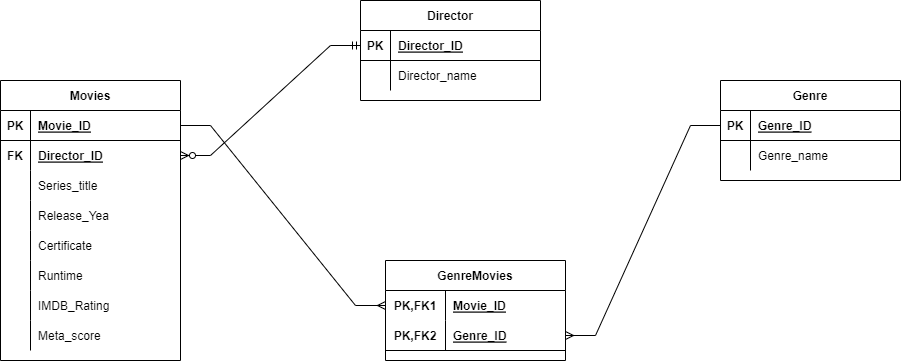

The diagram above was exported from draw.io. Its source (the exported page's mxGraphModel, read from the mxfile embedded in the PNG):
<mxGraphModel dx="1550" dy="929" grid="1" gridSize="10" guides="1" tooltips="1" connect="1" arrows="1" fold="1" page="1" pageScale="1" pageWidth="1169" pageHeight="827" math="0" shadow="0">
  <root>
    <mxCell id="0" />
    <mxCell id="1" parent="0" />
    <mxCell id="QJaJrcAoxm1kc2aUwov9-1" value="Movies" style="shape=table;startSize=30;container=1;collapsible=1;childLayout=tableLayout;fixedRows=1;rowLines=0;fontStyle=1;align=center;resizeLast=1;" vertex="1" parent="1">
      <mxGeometry x="110" y="110" width="180" height="280" as="geometry" />
    </mxCell>
    <mxCell id="QJaJrcAoxm1kc2aUwov9-2" value="" style="shape=tableRow;horizontal=0;startSize=0;swimlaneHead=0;swimlaneBody=0;fillColor=none;collapsible=0;dropTarget=0;points=[[0,0.5],[1,0.5]];portConstraint=eastwest;top=0;left=0;right=0;bottom=1;" vertex="1" parent="QJaJrcAoxm1kc2aUwov9-1">
      <mxGeometry y="30" width="180" height="30" as="geometry" />
    </mxCell>
    <mxCell id="QJaJrcAoxm1kc2aUwov9-3" value="PK" style="shape=partialRectangle;connectable=0;fillColor=none;top=0;left=0;bottom=0;right=0;fontStyle=1;overflow=hidden;" vertex="1" parent="QJaJrcAoxm1kc2aUwov9-2">
      <mxGeometry width="30" height="30" as="geometry">
        <mxRectangle width="30" height="30" as="alternateBounds" />
      </mxGeometry>
    </mxCell>
    <mxCell id="QJaJrcAoxm1kc2aUwov9-4" value="Movie_ID" style="shape=partialRectangle;connectable=0;fillColor=none;top=0;left=0;bottom=0;right=0;align=left;spacingLeft=6;fontStyle=5;overflow=hidden;" vertex="1" parent="QJaJrcAoxm1kc2aUwov9-2">
      <mxGeometry x="30" width="150" height="30" as="geometry">
        <mxRectangle width="150" height="30" as="alternateBounds" />
      </mxGeometry>
    </mxCell>
    <mxCell id="QJaJrcAoxm1kc2aUwov9-5" value="" style="shape=tableRow;horizontal=0;startSize=0;swimlaneHead=0;swimlaneBody=0;fillColor=none;collapsible=0;dropTarget=0;points=[[0,0.5],[1,0.5]];portConstraint=eastwest;top=0;left=0;right=0;bottom=0;" vertex="1" parent="QJaJrcAoxm1kc2aUwov9-1">
      <mxGeometry y="60" width="180" height="30" as="geometry" />
    </mxCell>
    <mxCell id="QJaJrcAoxm1kc2aUwov9-6" value="FK" style="shape=partialRectangle;connectable=0;fillColor=none;top=0;left=0;bottom=0;right=0;editable=1;overflow=hidden;fontStyle=1" vertex="1" parent="QJaJrcAoxm1kc2aUwov9-5">
      <mxGeometry width="30" height="30" as="geometry">
        <mxRectangle width="30" height="30" as="alternateBounds" />
      </mxGeometry>
    </mxCell>
    <mxCell id="QJaJrcAoxm1kc2aUwov9-7" value="Director_ID" style="shape=partialRectangle;connectable=0;fillColor=none;top=0;left=0;bottom=0;right=0;align=left;spacingLeft=6;overflow=hidden;fontStyle=5" vertex="1" parent="QJaJrcAoxm1kc2aUwov9-5">
      <mxGeometry x="30" width="150" height="30" as="geometry">
        <mxRectangle width="150" height="30" as="alternateBounds" />
      </mxGeometry>
    </mxCell>
    <mxCell id="QJaJrcAoxm1kc2aUwov9-8" value="" style="shape=tableRow;horizontal=0;startSize=0;swimlaneHead=0;swimlaneBody=0;fillColor=none;collapsible=0;dropTarget=0;points=[[0,0.5],[1,0.5]];portConstraint=eastwest;top=0;left=0;right=0;bottom=0;" vertex="1" parent="QJaJrcAoxm1kc2aUwov9-1">
      <mxGeometry y="90" width="180" height="30" as="geometry" />
    </mxCell>
    <mxCell id="QJaJrcAoxm1kc2aUwov9-9" value="" style="shape=partialRectangle;connectable=0;fillColor=none;top=0;left=0;bottom=0;right=0;editable=1;overflow=hidden;" vertex="1" parent="QJaJrcAoxm1kc2aUwov9-8">
      <mxGeometry width="30" height="30" as="geometry">
        <mxRectangle width="30" height="30" as="alternateBounds" />
      </mxGeometry>
    </mxCell>
    <mxCell id="QJaJrcAoxm1kc2aUwov9-10" value="Series_title" style="shape=partialRectangle;connectable=0;fillColor=none;top=0;left=0;bottom=0;right=0;align=left;spacingLeft=6;overflow=hidden;" vertex="1" parent="QJaJrcAoxm1kc2aUwov9-8">
      <mxGeometry x="30" width="150" height="30" as="geometry">
        <mxRectangle width="150" height="30" as="alternateBounds" />
      </mxGeometry>
    </mxCell>
    <mxCell id="QJaJrcAoxm1kc2aUwov9-11" value="" style="shape=tableRow;horizontal=0;startSize=0;swimlaneHead=0;swimlaneBody=0;fillColor=none;collapsible=0;dropTarget=0;points=[[0,0.5],[1,0.5]];portConstraint=eastwest;top=0;left=0;right=0;bottom=0;" vertex="1" parent="QJaJrcAoxm1kc2aUwov9-1">
      <mxGeometry y="120" width="180" height="30" as="geometry" />
    </mxCell>
    <mxCell id="QJaJrcAoxm1kc2aUwov9-12" value="" style="shape=partialRectangle;connectable=0;fillColor=none;top=0;left=0;bottom=0;right=0;editable=1;overflow=hidden;" vertex="1" parent="QJaJrcAoxm1kc2aUwov9-11">
      <mxGeometry width="30" height="30" as="geometry">
        <mxRectangle width="30" height="30" as="alternateBounds" />
      </mxGeometry>
    </mxCell>
    <mxCell id="QJaJrcAoxm1kc2aUwov9-13" value="Release_Yea" style="shape=partialRectangle;connectable=0;fillColor=none;top=0;left=0;bottom=0;right=0;align=left;spacingLeft=6;overflow=hidden;" vertex="1" parent="QJaJrcAoxm1kc2aUwov9-11">
      <mxGeometry x="30" width="150" height="30" as="geometry">
        <mxRectangle width="150" height="30" as="alternateBounds" />
      </mxGeometry>
    </mxCell>
    <mxCell id="QJaJrcAoxm1kc2aUwov9-17" value="" style="shape=tableRow;horizontal=0;startSize=0;swimlaneHead=0;swimlaneBody=0;fillColor=none;collapsible=0;dropTarget=0;points=[[0,0.5],[1,0.5]];portConstraint=eastwest;top=0;left=0;right=0;bottom=0;" vertex="1" parent="QJaJrcAoxm1kc2aUwov9-1">
      <mxGeometry y="150" width="180" height="30" as="geometry" />
    </mxCell>
    <mxCell id="QJaJrcAoxm1kc2aUwov9-18" value="" style="shape=partialRectangle;connectable=0;fillColor=none;top=0;left=0;bottom=0;right=0;editable=1;overflow=hidden;" vertex="1" parent="QJaJrcAoxm1kc2aUwov9-17">
      <mxGeometry width="30" height="30" as="geometry">
        <mxRectangle width="30" height="30" as="alternateBounds" />
      </mxGeometry>
    </mxCell>
    <mxCell id="QJaJrcAoxm1kc2aUwov9-19" value="Certificate" style="shape=partialRectangle;connectable=0;fillColor=none;top=0;left=0;bottom=0;right=0;align=left;spacingLeft=6;overflow=hidden;" vertex="1" parent="QJaJrcAoxm1kc2aUwov9-17">
      <mxGeometry x="30" width="150" height="30" as="geometry">
        <mxRectangle width="150" height="30" as="alternateBounds" />
      </mxGeometry>
    </mxCell>
    <mxCell id="QJaJrcAoxm1kc2aUwov9-20" value="" style="shape=tableRow;horizontal=0;startSize=0;swimlaneHead=0;swimlaneBody=0;fillColor=none;collapsible=0;dropTarget=0;points=[[0,0.5],[1,0.5]];portConstraint=eastwest;top=0;left=0;right=0;bottom=0;" vertex="1" parent="QJaJrcAoxm1kc2aUwov9-1">
      <mxGeometry y="180" width="180" height="30" as="geometry" />
    </mxCell>
    <mxCell id="QJaJrcAoxm1kc2aUwov9-21" value="" style="shape=partialRectangle;connectable=0;fillColor=none;top=0;left=0;bottom=0;right=0;editable=1;overflow=hidden;" vertex="1" parent="QJaJrcAoxm1kc2aUwov9-20">
      <mxGeometry width="30" height="30" as="geometry">
        <mxRectangle width="30" height="30" as="alternateBounds" />
      </mxGeometry>
    </mxCell>
    <mxCell id="QJaJrcAoxm1kc2aUwov9-22" value="Runtime" style="shape=partialRectangle;connectable=0;fillColor=none;top=0;left=0;bottom=0;right=0;align=left;spacingLeft=6;overflow=hidden;" vertex="1" parent="QJaJrcAoxm1kc2aUwov9-20">
      <mxGeometry x="30" width="150" height="30" as="geometry">
        <mxRectangle width="150" height="30" as="alternateBounds" />
      </mxGeometry>
    </mxCell>
    <mxCell id="QJaJrcAoxm1kc2aUwov9-23" value="" style="shape=tableRow;horizontal=0;startSize=0;swimlaneHead=0;swimlaneBody=0;fillColor=none;collapsible=0;dropTarget=0;points=[[0,0.5],[1,0.5]];portConstraint=eastwest;top=0;left=0;right=0;bottom=0;" vertex="1" parent="QJaJrcAoxm1kc2aUwov9-1">
      <mxGeometry y="210" width="180" height="30" as="geometry" />
    </mxCell>
    <mxCell id="QJaJrcAoxm1kc2aUwov9-24" value="" style="shape=partialRectangle;connectable=0;fillColor=none;top=0;left=0;bottom=0;right=0;editable=1;overflow=hidden;" vertex="1" parent="QJaJrcAoxm1kc2aUwov9-23">
      <mxGeometry width="30" height="30" as="geometry">
        <mxRectangle width="30" height="30" as="alternateBounds" />
      </mxGeometry>
    </mxCell>
    <mxCell id="QJaJrcAoxm1kc2aUwov9-25" value="IMDB_Rating" style="shape=partialRectangle;connectable=0;fillColor=none;top=0;left=0;bottom=0;right=0;align=left;spacingLeft=6;overflow=hidden;" vertex="1" parent="QJaJrcAoxm1kc2aUwov9-23">
      <mxGeometry x="30" width="150" height="30" as="geometry">
        <mxRectangle width="150" height="30" as="alternateBounds" />
      </mxGeometry>
    </mxCell>
    <mxCell id="QJaJrcAoxm1kc2aUwov9-26" value="" style="shape=tableRow;horizontal=0;startSize=0;swimlaneHead=0;swimlaneBody=0;fillColor=none;collapsible=0;dropTarget=0;points=[[0,0.5],[1,0.5]];portConstraint=eastwest;top=0;left=0;right=0;bottom=0;" vertex="1" parent="QJaJrcAoxm1kc2aUwov9-1">
      <mxGeometry y="240" width="180" height="30" as="geometry" />
    </mxCell>
    <mxCell id="QJaJrcAoxm1kc2aUwov9-27" value="" style="shape=partialRectangle;connectable=0;fillColor=none;top=0;left=0;bottom=0;right=0;editable=1;overflow=hidden;" vertex="1" parent="QJaJrcAoxm1kc2aUwov9-26">
      <mxGeometry width="30" height="30" as="geometry">
        <mxRectangle width="30" height="30" as="alternateBounds" />
      </mxGeometry>
    </mxCell>
    <mxCell id="QJaJrcAoxm1kc2aUwov9-28" value="Meta_score" style="shape=partialRectangle;connectable=0;fillColor=none;top=0;left=0;bottom=0;right=0;align=left;spacingLeft=6;overflow=hidden;" vertex="1" parent="QJaJrcAoxm1kc2aUwov9-26">
      <mxGeometry x="30" width="150" height="30" as="geometry">
        <mxRectangle width="150" height="30" as="alternateBounds" />
      </mxGeometry>
    </mxCell>
    <mxCell id="QJaJrcAoxm1kc2aUwov9-29" value="Genre" style="shape=table;startSize=30;container=1;collapsible=1;childLayout=tableLayout;fixedRows=1;rowLines=0;fontStyle=1;align=center;resizeLast=1;" vertex="1" parent="1">
      <mxGeometry x="830" y="110" width="180" height="100" as="geometry" />
    </mxCell>
    <mxCell id="QJaJrcAoxm1kc2aUwov9-30" value="" style="shape=tableRow;horizontal=0;startSize=0;swimlaneHead=0;swimlaneBody=0;fillColor=none;collapsible=0;dropTarget=0;points=[[0,0.5],[1,0.5]];portConstraint=eastwest;top=0;left=0;right=0;bottom=1;" vertex="1" parent="QJaJrcAoxm1kc2aUwov9-29">
      <mxGeometry y="30" width="180" height="30" as="geometry" />
    </mxCell>
    <mxCell id="QJaJrcAoxm1kc2aUwov9-31" value="PK" style="shape=partialRectangle;connectable=0;fillColor=none;top=0;left=0;bottom=0;right=0;fontStyle=1;overflow=hidden;" vertex="1" parent="QJaJrcAoxm1kc2aUwov9-30">
      <mxGeometry width="30" height="30" as="geometry">
        <mxRectangle width="30" height="30" as="alternateBounds" />
      </mxGeometry>
    </mxCell>
    <mxCell id="QJaJrcAoxm1kc2aUwov9-32" value="Genre_ID" style="shape=partialRectangle;connectable=0;fillColor=none;top=0;left=0;bottom=0;right=0;align=left;spacingLeft=6;fontStyle=5;overflow=hidden;" vertex="1" parent="QJaJrcAoxm1kc2aUwov9-30">
      <mxGeometry x="30" width="150" height="30" as="geometry">
        <mxRectangle width="150" height="30" as="alternateBounds" />
      </mxGeometry>
    </mxCell>
    <mxCell id="QJaJrcAoxm1kc2aUwov9-33" value="" style="shape=tableRow;horizontal=0;startSize=0;swimlaneHead=0;swimlaneBody=0;fillColor=none;collapsible=0;dropTarget=0;points=[[0,0.5],[1,0.5]];portConstraint=eastwest;top=0;left=0;right=0;bottom=0;" vertex="1" parent="QJaJrcAoxm1kc2aUwov9-29">
      <mxGeometry y="60" width="180" height="30" as="geometry" />
    </mxCell>
    <mxCell id="QJaJrcAoxm1kc2aUwov9-34" value="" style="shape=partialRectangle;connectable=0;fillColor=none;top=0;left=0;bottom=0;right=0;editable=1;overflow=hidden;" vertex="1" parent="QJaJrcAoxm1kc2aUwov9-33">
      <mxGeometry width="30" height="30" as="geometry">
        <mxRectangle width="30" height="30" as="alternateBounds" />
      </mxGeometry>
    </mxCell>
    <mxCell id="QJaJrcAoxm1kc2aUwov9-35" value="Genre_name" style="shape=partialRectangle;connectable=0;fillColor=none;top=0;left=0;bottom=0;right=0;align=left;spacingLeft=6;overflow=hidden;" vertex="1" parent="QJaJrcAoxm1kc2aUwov9-33">
      <mxGeometry x="30" width="150" height="30" as="geometry">
        <mxRectangle width="150" height="30" as="alternateBounds" />
      </mxGeometry>
    </mxCell>
    <mxCell id="QJaJrcAoxm1kc2aUwov9-42" value="Director" style="shape=table;startSize=30;container=1;collapsible=1;childLayout=tableLayout;fixedRows=1;rowLines=0;fontStyle=1;align=center;resizeLast=1;" vertex="1" parent="1">
      <mxGeometry x="470" y="30" width="180" height="100" as="geometry" />
    </mxCell>
    <mxCell id="QJaJrcAoxm1kc2aUwov9-43" value="" style="shape=tableRow;horizontal=0;startSize=0;swimlaneHead=0;swimlaneBody=0;fillColor=none;collapsible=0;dropTarget=0;points=[[0,0.5],[1,0.5]];portConstraint=eastwest;top=0;left=0;right=0;bottom=1;" vertex="1" parent="QJaJrcAoxm1kc2aUwov9-42">
      <mxGeometry y="30" width="180" height="30" as="geometry" />
    </mxCell>
    <mxCell id="QJaJrcAoxm1kc2aUwov9-44" value="PK" style="shape=partialRectangle;connectable=0;fillColor=none;top=0;left=0;bottom=0;right=0;fontStyle=1;overflow=hidden;" vertex="1" parent="QJaJrcAoxm1kc2aUwov9-43">
      <mxGeometry width="30" height="30" as="geometry">
        <mxRectangle width="30" height="30" as="alternateBounds" />
      </mxGeometry>
    </mxCell>
    <mxCell id="QJaJrcAoxm1kc2aUwov9-45" value="Director_ID" style="shape=partialRectangle;connectable=0;fillColor=none;top=0;left=0;bottom=0;right=0;align=left;spacingLeft=6;fontStyle=5;overflow=hidden;" vertex="1" parent="QJaJrcAoxm1kc2aUwov9-43">
      <mxGeometry x="30" width="150" height="30" as="geometry">
        <mxRectangle width="150" height="30" as="alternateBounds" />
      </mxGeometry>
    </mxCell>
    <mxCell id="QJaJrcAoxm1kc2aUwov9-46" value="" style="shape=tableRow;horizontal=0;startSize=0;swimlaneHead=0;swimlaneBody=0;fillColor=none;collapsible=0;dropTarget=0;points=[[0,0.5],[1,0.5]];portConstraint=eastwest;top=0;left=0;right=0;bottom=0;" vertex="1" parent="QJaJrcAoxm1kc2aUwov9-42">
      <mxGeometry y="60" width="180" height="30" as="geometry" />
    </mxCell>
    <mxCell id="QJaJrcAoxm1kc2aUwov9-47" value="" style="shape=partialRectangle;connectable=0;fillColor=none;top=0;left=0;bottom=0;right=0;editable=1;overflow=hidden;" vertex="1" parent="QJaJrcAoxm1kc2aUwov9-46">
      <mxGeometry width="30" height="30" as="geometry">
        <mxRectangle width="30" height="30" as="alternateBounds" />
      </mxGeometry>
    </mxCell>
    <mxCell id="QJaJrcAoxm1kc2aUwov9-48" value="Director_name" style="shape=partialRectangle;connectable=0;fillColor=none;top=0;left=0;bottom=0;right=0;align=left;spacingLeft=6;overflow=hidden;" vertex="1" parent="QJaJrcAoxm1kc2aUwov9-46">
      <mxGeometry x="30" width="150" height="30" as="geometry">
        <mxRectangle width="150" height="30" as="alternateBounds" />
      </mxGeometry>
    </mxCell>
    <mxCell id="QJaJrcAoxm1kc2aUwov9-50" value="" style="edgeStyle=entityRelationEdgeStyle;fontSize=12;html=1;endArrow=ERzeroToMany;startArrow=ERmandOne;rounded=0;exitX=0;exitY=0.5;exitDx=0;exitDy=0;entryX=1;entryY=0.5;entryDx=0;entryDy=0;" edge="1" parent="1" source="QJaJrcAoxm1kc2aUwov9-43" target="QJaJrcAoxm1kc2aUwov9-5">
      <mxGeometry width="100" height="100" relative="1" as="geometry">
        <mxPoint x="530" y="520" as="sourcePoint" />
        <mxPoint x="630" y="420" as="targetPoint" />
      </mxGeometry>
    </mxCell>
    <mxCell id="QJaJrcAoxm1kc2aUwov9-58" value="GenreMovies" style="shape=table;startSize=30;container=1;collapsible=1;childLayout=tableLayout;fixedRows=1;rowLines=0;fontStyle=1;align=center;resizeLast=1;" vertex="1" parent="1">
      <mxGeometry x="495" y="290" width="180" height="100" as="geometry" />
    </mxCell>
    <mxCell id="QJaJrcAoxm1kc2aUwov9-59" value="" style="shape=tableRow;horizontal=0;startSize=0;swimlaneHead=0;swimlaneBody=0;fillColor=none;collapsible=0;dropTarget=0;points=[[0,0.5],[1,0.5]];portConstraint=eastwest;top=0;left=0;right=0;bottom=0;" vertex="1" parent="QJaJrcAoxm1kc2aUwov9-58">
      <mxGeometry y="30" width="180" height="30" as="geometry" />
    </mxCell>
    <mxCell id="QJaJrcAoxm1kc2aUwov9-60" value="PK,FK1" style="shape=partialRectangle;connectable=0;fillColor=none;top=0;left=0;bottom=0;right=0;fontStyle=1;overflow=hidden;" vertex="1" parent="QJaJrcAoxm1kc2aUwov9-59">
      <mxGeometry width="60" height="30" as="geometry">
        <mxRectangle width="60" height="30" as="alternateBounds" />
      </mxGeometry>
    </mxCell>
    <mxCell id="QJaJrcAoxm1kc2aUwov9-61" value="Movie_ID" style="shape=partialRectangle;connectable=0;fillColor=none;top=0;left=0;bottom=0;right=0;align=left;spacingLeft=6;fontStyle=5;overflow=hidden;" vertex="1" parent="QJaJrcAoxm1kc2aUwov9-59">
      <mxGeometry x="60" width="120" height="30" as="geometry">
        <mxRectangle width="120" height="30" as="alternateBounds" />
      </mxGeometry>
    </mxCell>
    <mxCell id="QJaJrcAoxm1kc2aUwov9-62" value="" style="shape=tableRow;horizontal=0;startSize=0;swimlaneHead=0;swimlaneBody=0;fillColor=none;collapsible=0;dropTarget=0;points=[[0,0.5],[1,0.5]];portConstraint=eastwest;top=0;left=0;right=0;bottom=1;" vertex="1" parent="QJaJrcAoxm1kc2aUwov9-58">
      <mxGeometry y="60" width="180" height="30" as="geometry" />
    </mxCell>
    <mxCell id="QJaJrcAoxm1kc2aUwov9-63" value="PK,FK2" style="shape=partialRectangle;connectable=0;fillColor=none;top=0;left=0;bottom=0;right=0;fontStyle=1;overflow=hidden;" vertex="1" parent="QJaJrcAoxm1kc2aUwov9-62">
      <mxGeometry width="60" height="30" as="geometry">
        <mxRectangle width="60" height="30" as="alternateBounds" />
      </mxGeometry>
    </mxCell>
    <mxCell id="QJaJrcAoxm1kc2aUwov9-64" value="Genre_ID" style="shape=partialRectangle;connectable=0;fillColor=none;top=0;left=0;bottom=0;right=0;align=left;spacingLeft=6;fontStyle=5;overflow=hidden;" vertex="1" parent="QJaJrcAoxm1kc2aUwov9-62">
      <mxGeometry x="60" width="120" height="30" as="geometry">
        <mxRectangle width="120" height="30" as="alternateBounds" />
      </mxGeometry>
    </mxCell>
    <mxCell id="QJaJrcAoxm1kc2aUwov9-71" value="" style="edgeStyle=entityRelationEdgeStyle;fontSize=12;html=1;endArrow=ERmany;rounded=0;exitX=1;exitY=0.5;exitDx=0;exitDy=0;entryX=0;entryY=0.5;entryDx=0;entryDy=0;" edge="1" parent="1" source="QJaJrcAoxm1kc2aUwov9-2" target="QJaJrcAoxm1kc2aUwov9-59">
      <mxGeometry width="100" height="100" relative="1" as="geometry">
        <mxPoint x="540" y="420" as="sourcePoint" />
        <mxPoint x="640" y="320" as="targetPoint" />
      </mxGeometry>
    </mxCell>
    <mxCell id="QJaJrcAoxm1kc2aUwov9-72" value="" style="edgeStyle=entityRelationEdgeStyle;fontSize=12;html=1;endArrow=ERmany;rounded=0;exitX=0;exitY=0.5;exitDx=0;exitDy=0;entryX=1;entryY=0.5;entryDx=0;entryDy=0;" edge="1" parent="1" source="QJaJrcAoxm1kc2aUwov9-30" target="QJaJrcAoxm1kc2aUwov9-62">
      <mxGeometry width="100" height="100" relative="1" as="geometry">
        <mxPoint x="300" y="165" as="sourcePoint" />
        <mxPoint x="505" y="345" as="targetPoint" />
      </mxGeometry>
    </mxCell>
  </root>
</mxGraphModel>